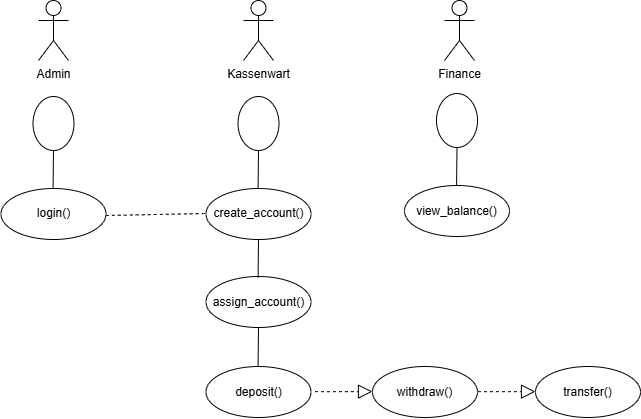

The diagram above was exported from draw.io. Its source (the exported page's mxGraphModel, read from the mxfile embedded in the PNG):
<mxGraphModel dx="1595" dy="1485" grid="0" gridSize="10" guides="1" tooltips="1" connect="1" arrows="1" fold="1" page="0" pageScale="1" pageWidth="827" pageHeight="1169" math="0" shadow="0">
  <root>
    <mxCell id="0" />
    <mxCell id="1" parent="0" />
    <mxCell id="f0FcX2FgpNhWBBEHnasP-83" value="Finance" style="shape=umlActor;verticalLabelPosition=bottom;verticalAlign=top;html=1;outlineConnect=0;" vertex="1" parent="1">
      <mxGeometry x="184" y="-566" width="30" height="60" as="geometry" />
    </mxCell>
    <mxCell id="f0FcX2FgpNhWBBEHnasP-84" value="Kassenwart" style="shape=umlActor;verticalLabelPosition=bottom;verticalAlign=top;html=1;outlineConnect=0;" vertex="1" parent="1">
      <mxGeometry x="-17" y="-566" width="30" height="60" as="geometry" />
    </mxCell>
    <mxCell id="f0FcX2FgpNhWBBEHnasP-85" value="Admin" style="shape=umlActor;verticalLabelPosition=bottom;verticalAlign=top;html=1;outlineConnect=0;" vertex="1" parent="1">
      <mxGeometry x="-222" y="-566" width="30" height="60" as="geometry" />
    </mxCell>
    <mxCell id="f0FcX2FgpNhWBBEHnasP-86" value="" style="ellipse;whiteSpace=wrap;html=1;" vertex="1" parent="1">
      <mxGeometry x="-227.5" y="-470" width="41" height="54" as="geometry" />
    </mxCell>
    <mxCell id="f0FcX2FgpNhWBBEHnasP-87" value="" style="ellipse;whiteSpace=wrap;html=1;" vertex="1" parent="1">
      <mxGeometry x="-22.5" y="-470" width="41" height="54" as="geometry" />
    </mxCell>
    <mxCell id="f0FcX2FgpNhWBBEHnasP-88" value="" style="ellipse;whiteSpace=wrap;html=1;" vertex="1" parent="1">
      <mxGeometry x="176" y="-473" width="41" height="54" as="geometry" />
    </mxCell>
    <mxCell id="f0FcX2FgpNhWBBEHnasP-106" value="login()" style="ellipse;whiteSpace=wrap;html=1;" vertex="1" parent="1">
      <mxGeometry x="-259.5" y="-378" width="105" height="51" as="geometry" />
    </mxCell>
    <mxCell id="f0FcX2FgpNhWBBEHnasP-108" value="withdraw()" style="ellipse;whiteSpace=wrap;html=1;" vertex="1" parent="1">
      <mxGeometry x="112" y="-200" width="105" height="51" as="geometry" />
    </mxCell>
    <mxCell id="f0FcX2FgpNhWBBEHnasP-109" value="transfer()" style="ellipse;whiteSpace=wrap;html=1;" vertex="1" parent="1">
      <mxGeometry x="275" y="-200" width="105" height="51" as="geometry" />
    </mxCell>
    <mxCell id="f0FcX2FgpNhWBBEHnasP-110" value="assign_account()" style="ellipse;whiteSpace=wrap;html=1;" vertex="1" parent="1">
      <mxGeometry x="-54.5" y="-290" width="105" height="51" as="geometry" />
    </mxCell>
    <mxCell id="f0FcX2FgpNhWBBEHnasP-111" value="deposit()" style="ellipse;whiteSpace=wrap;html=1;" vertex="1" parent="1">
      <mxGeometry x="-54.5" y="-200" width="105" height="51" as="geometry" />
    </mxCell>
    <mxCell id="f0FcX2FgpNhWBBEHnasP-112" value="view_balance()" style="ellipse;whiteSpace=wrap;html=1;" vertex="1" parent="1">
      <mxGeometry x="144" y="-381" width="105" height="51" as="geometry" />
    </mxCell>
    <mxCell id="f0FcX2FgpNhWBBEHnasP-113" value="create_account()" style="ellipse;whiteSpace=wrap;html=1;" vertex="1" parent="1">
      <mxGeometry x="-54.5" y="-378" width="105" height="51" as="geometry" />
    </mxCell>
    <mxCell id="f0FcX2FgpNhWBBEHnasP-114" value="" style="endArrow=none;html=1;rounded=0;fontSize=12;startSize=8;endSize=8;curved=1;entryX=0.5;entryY=1;entryDx=0;entryDy=0;" edge="1" parent="1" target="f0FcX2FgpNhWBBEHnasP-86">
      <mxGeometry width="50" height="50" relative="1" as="geometry">
        <mxPoint x="-207.42000000000002" y="-378" as="sourcePoint" />
        <mxPoint x="-207" y="-411" as="targetPoint" />
      </mxGeometry>
    </mxCell>
    <mxCell id="f0FcX2FgpNhWBBEHnasP-115" value="" style="endArrow=none;html=1;rounded=0;fontSize=12;startSize=8;endSize=8;curved=1;entryX=0.5;entryY=1;entryDx=0;entryDy=0;" edge="1" parent="1">
      <mxGeometry width="50" height="50" relative="1" as="geometry">
        <mxPoint x="-2.420000000000016" y="-378" as="sourcePoint" />
        <mxPoint x="-2" y="-416" as="targetPoint" />
      </mxGeometry>
    </mxCell>
    <mxCell id="f0FcX2FgpNhWBBEHnasP-116" value="" style="endArrow=none;html=1;rounded=0;fontSize=12;startSize=8;endSize=8;curved=1;entryX=0.5;entryY=1;entryDx=0;entryDy=0;" edge="1" parent="1">
      <mxGeometry width="50" height="50" relative="1" as="geometry">
        <mxPoint x="196.07999999999998" y="-381" as="sourcePoint" />
        <mxPoint x="196.5" y="-419" as="targetPoint" />
      </mxGeometry>
    </mxCell>
    <mxCell id="f0FcX2FgpNhWBBEHnasP-117" value="" style="endArrow=none;html=1;rounded=0;fontSize=12;startSize=8;endSize=8;curved=1;entryX=0.5;entryY=1;entryDx=0;entryDy=0;" edge="1" parent="1">
      <mxGeometry width="50" height="50" relative="1" as="geometry">
        <mxPoint x="-2.420000000000016" y="-289" as="sourcePoint" />
        <mxPoint x="-2" y="-327" as="targetPoint" />
      </mxGeometry>
    </mxCell>
    <mxCell id="f0FcX2FgpNhWBBEHnasP-118" value="" style="endArrow=none;html=1;rounded=0;fontSize=12;startSize=8;endSize=8;curved=1;entryX=0.5;entryY=1;entryDx=0;entryDy=0;" edge="1" parent="1">
      <mxGeometry width="50" height="50" relative="1" as="geometry">
        <mxPoint x="-2.420000000000016" y="-201" as="sourcePoint" />
        <mxPoint x="-2" y="-239" as="targetPoint" />
      </mxGeometry>
    </mxCell>
    <mxCell id="f0FcX2FgpNhWBBEHnasP-120" value="" style="endArrow=block;dashed=1;endFill=0;endSize=12;html=1;rounded=0;fontSize=12;curved=1;" edge="1" parent="1">
      <mxGeometry width="160" relative="1" as="geometry">
        <mxPoint x="54.5" y="-174.84" as="sourcePoint" />
        <mxPoint x="112" y="-174.92" as="targetPoint" />
      </mxGeometry>
    </mxCell>
    <mxCell id="f0FcX2FgpNhWBBEHnasP-121" value="" style="endArrow=block;dashed=1;endFill=0;endSize=12;html=1;rounded=0;fontSize=12;curved=1;" edge="1" parent="1">
      <mxGeometry width="160" relative="1" as="geometry">
        <mxPoint x="217.5" y="-174.84" as="sourcePoint" />
        <mxPoint x="275" y="-174.92" as="targetPoint" />
      </mxGeometry>
    </mxCell>
    <mxCell id="f0FcX2FgpNhWBBEHnasP-122" value="" style="endArrow=none;dashed=1;html=1;rounded=0;fontSize=12;startSize=8;endSize=8;curved=1;" edge="1" parent="1">
      <mxGeometry width="50" height="50" relative="1" as="geometry">
        <mxPoint x="-154.5" y="-351" as="sourcePoint" />
        <mxPoint x="-55" y="-353" as="targetPoint" />
      </mxGeometry>
    </mxCell>
  </root>
</mxGraphModel>